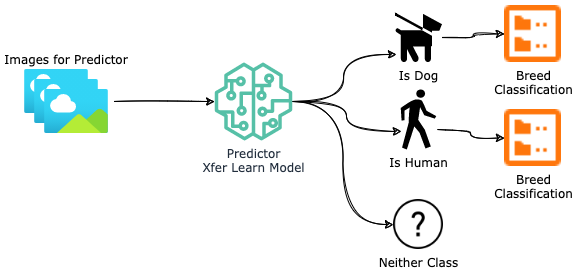

The diagram above was exported from draw.io. Its source (the exported page's mxGraphModel, read from the mxfile embedded in the PNG):
<mxGraphModel dx="599" dy="605" grid="1" gridSize="10" guides="1" tooltips="1" connect="1" arrows="1" fold="1" page="1" pageScale="1" pageWidth="850" pageHeight="1100" math="0" shadow="0">
  <root>
    <mxCell id="0" />
    <mxCell id="1" parent="0" />
    <mxCell id="f1Jt3tveW_X8mFuyFORO-4" value="Images for Predictor" style="group;labelPosition=center;verticalLabelPosition=top;align=center;verticalAlign=bottom;fontFamily=Verdana;" vertex="1" connectable="0" parent="1">
      <mxGeometry x="60" y="120" width="84" height="64" as="geometry" />
    </mxCell>
    <mxCell id="f1Jt3tveW_X8mFuyFORO-1" value="" style="aspect=fixed;html=1;points=[];align=center;image;fontSize=12;image=img/lib/azure2/general/Image.svg;" vertex="1" parent="f1Jt3tveW_X8mFuyFORO-4">
      <mxGeometry width="64" height="44" as="geometry" />
    </mxCell>
    <mxCell id="f1Jt3tveW_X8mFuyFORO-2" value="" style="aspect=fixed;html=1;points=[];align=center;image;fontSize=12;image=img/lib/azure2/general/Image.svg;" vertex="1" parent="f1Jt3tveW_X8mFuyFORO-4">
      <mxGeometry x="10" y="10" width="64" height="44" as="geometry" />
    </mxCell>
    <mxCell id="f1Jt3tveW_X8mFuyFORO-3" value="" style="aspect=fixed;html=1;points=[];align=center;image;fontSize=12;image=img/lib/azure2/general/Image.svg;" vertex="1" parent="f1Jt3tveW_X8mFuyFORO-4">
      <mxGeometry x="20" y="20" width="64" height="44" as="geometry" />
    </mxCell>
    <mxCell id="f1Jt3tveW_X8mFuyFORO-6" style="edgeStyle=orthogonalEdgeStyle;rounded=0;orthogonalLoop=1;jettySize=auto;html=1;startArrow=classic;startFill=1;endArrow=none;endFill=0;sketch=1;" edge="1" parent="1" source="f1Jt3tveW_X8mFuyFORO-5">
      <mxGeometry relative="1" as="geometry">
        <mxPoint x="150" y="152" as="targetPoint" />
      </mxGeometry>
    </mxCell>
    <mxCell id="f1Jt3tveW_X8mFuyFORO-10" style="edgeStyle=orthogonalEdgeStyle;rounded=0;sketch=1;orthogonalLoop=1;jettySize=auto;html=1;entryX=0.032;entryY=0.84;entryDx=0;entryDy=0;fontFamily=Verdana;startArrow=none;startFill=0;endArrow=classic;endFill=1;curved=1;entryPerimeter=0;" edge="1" parent="1" source="f1Jt3tveW_X8mFuyFORO-5" target="f1Jt3tveW_X8mFuyFORO-14">
      <mxGeometry relative="1" as="geometry">
        <mxPoint x="425" y="83.5" as="targetPoint" />
      </mxGeometry>
    </mxCell>
    <mxCell id="f1Jt3tveW_X8mFuyFORO-11" style="edgeStyle=orthogonalEdgeStyle;curved=1;rounded=0;sketch=1;orthogonalLoop=1;jettySize=auto;html=1;entryX=0.021;entryY=0.7;entryDx=0;entryDy=0;entryPerimeter=0;fontFamily=Verdana;startArrow=none;startFill=0;endArrow=classic;endFill=1;" edge="1" parent="1" source="f1Jt3tveW_X8mFuyFORO-5" target="f1Jt3tveW_X8mFuyFORO-9">
      <mxGeometry relative="1" as="geometry" />
    </mxCell>
    <mxCell id="f1Jt3tveW_X8mFuyFORO-13" style="edgeStyle=orthogonalEdgeStyle;curved=1;rounded=0;sketch=1;orthogonalLoop=1;jettySize=auto;html=1;entryX=0;entryY=0.5;entryDx=0;entryDy=0;fontFamily=Verdana;startArrow=none;startFill=0;endArrow=classic;endFill=1;" edge="1" parent="1" source="f1Jt3tveW_X8mFuyFORO-5" target="f1Jt3tveW_X8mFuyFORO-12">
      <mxGeometry relative="1" as="geometry" />
    </mxCell>
    <mxCell id="f1Jt3tveW_X8mFuyFORO-5" value="Predictor&lt;br&gt;Xfer Learn Model" style="outlineConnect=0;fontColor=#232F3E;gradientColor=none;fillColor=#56C0A7;strokeColor=none;dashed=0;verticalLabelPosition=bottom;verticalAlign=top;align=center;html=1;fontSize=12;fontStyle=0;aspect=fixed;pointerEvents=1;shape=mxgraph.aws4.sagemaker_model;sketch=0;fontFamily=Verdana;" vertex="1" parent="1">
      <mxGeometry x="250" y="113" width="78" height="78" as="geometry" />
    </mxCell>
    <mxCell id="f1Jt3tveW_X8mFuyFORO-9" value="Is Human" style="shape=mxgraph.signs.people.walking;html=1;pointerEvents=1;fillColor=#000000;strokeColor=none;verticalLabelPosition=bottom;verticalAlign=top;align=center;sketch=0;fontFamily=Verdana;" vertex="1" parent="1">
      <mxGeometry x="436.25" y="140" width="35.5" height="60" as="geometry" />
    </mxCell>
    <mxCell id="f1Jt3tveW_X8mFuyFORO-12" value="Neither Class" style="shape=image;html=1;verticalAlign=top;verticalLabelPosition=bottom;labelBackgroundColor=#ffffff;imageAspect=0;aspect=fixed;image=https://cdn2.iconfinder.com/data/icons/ios-7-icons/50/help-128.png;sketch=0;fontFamily=Verdana;" vertex="1" parent="1">
      <mxGeometry x="429" y="250" width="50" height="50" as="geometry" />
    </mxCell>
    <mxCell id="f1Jt3tveW_X8mFuyFORO-20" value="" style="edgeStyle=orthogonalEdgeStyle;curved=1;rounded=0;sketch=1;orthogonalLoop=1;jettySize=auto;html=1;fontFamily=Verdana;startArrow=none;startFill=0;endArrow=classic;endFill=1;" edge="1" parent="1" source="f1Jt3tveW_X8mFuyFORO-14" target="f1Jt3tveW_X8mFuyFORO-17">
      <mxGeometry relative="1" as="geometry" />
    </mxCell>
    <mxCell id="f1Jt3tveW_X8mFuyFORO-14" value="Is Dog" style="shape=mxgraph.signs.animals.dog_on_leash;html=1;pointerEvents=1;fillColor=#000000;strokeColor=none;verticalLabelPosition=bottom;verticalAlign=top;align=center;sketch=0;fontFamily=Verdana;" vertex="1" parent="1">
      <mxGeometry x="430.5" y="63" width="47" height="50" as="geometry" />
    </mxCell>
    <mxCell id="f1Jt3tveW_X8mFuyFORO-17" value="Breed&lt;br&gt;Classification" style="shape=image;html=1;verticalAlign=top;verticalLabelPosition=bottom;labelBackgroundColor=#ffffff;imageAspect=0;aspect=fixed;image=https://cdn4.iconfinder.com/data/icons/munich/32x32/category.png;sketch=0;fontFamily=Verdana;" vertex="1" parent="1">
      <mxGeometry x="540" y="56" width="57" height="57" as="geometry" />
    </mxCell>
    <mxCell id="f1Jt3tveW_X8mFuyFORO-21" value="" style="edgeStyle=orthogonalEdgeStyle;curved=1;rounded=0;sketch=1;orthogonalLoop=1;jettySize=auto;html=1;fontFamily=Verdana;startArrow=none;startFill=0;endArrow=classic;endFill=1;exitX=1.035;exitY=0.667;exitDx=0;exitDy=0;exitPerimeter=0;" edge="1" parent="1" target="f1Jt3tveW_X8mFuyFORO-22" source="f1Jt3tveW_X8mFuyFORO-9">
      <mxGeometry relative="1" as="geometry">
        <mxPoint x="470.25" y="166.70000000000005" as="sourcePoint" />
      </mxGeometry>
    </mxCell>
    <mxCell id="f1Jt3tveW_X8mFuyFORO-22" value="Breed&lt;br&gt;Classification" style="shape=image;html=1;verticalAlign=top;verticalLabelPosition=bottom;labelBackgroundColor=#ffffff;imageAspect=0;aspect=fixed;image=https://cdn4.iconfinder.com/data/icons/munich/32x32/category.png;sketch=0;fontFamily=Verdana;" vertex="1" parent="1">
      <mxGeometry x="540" y="160" width="57" height="57" as="geometry" />
    </mxCell>
  </root>
</mxGraphModel>